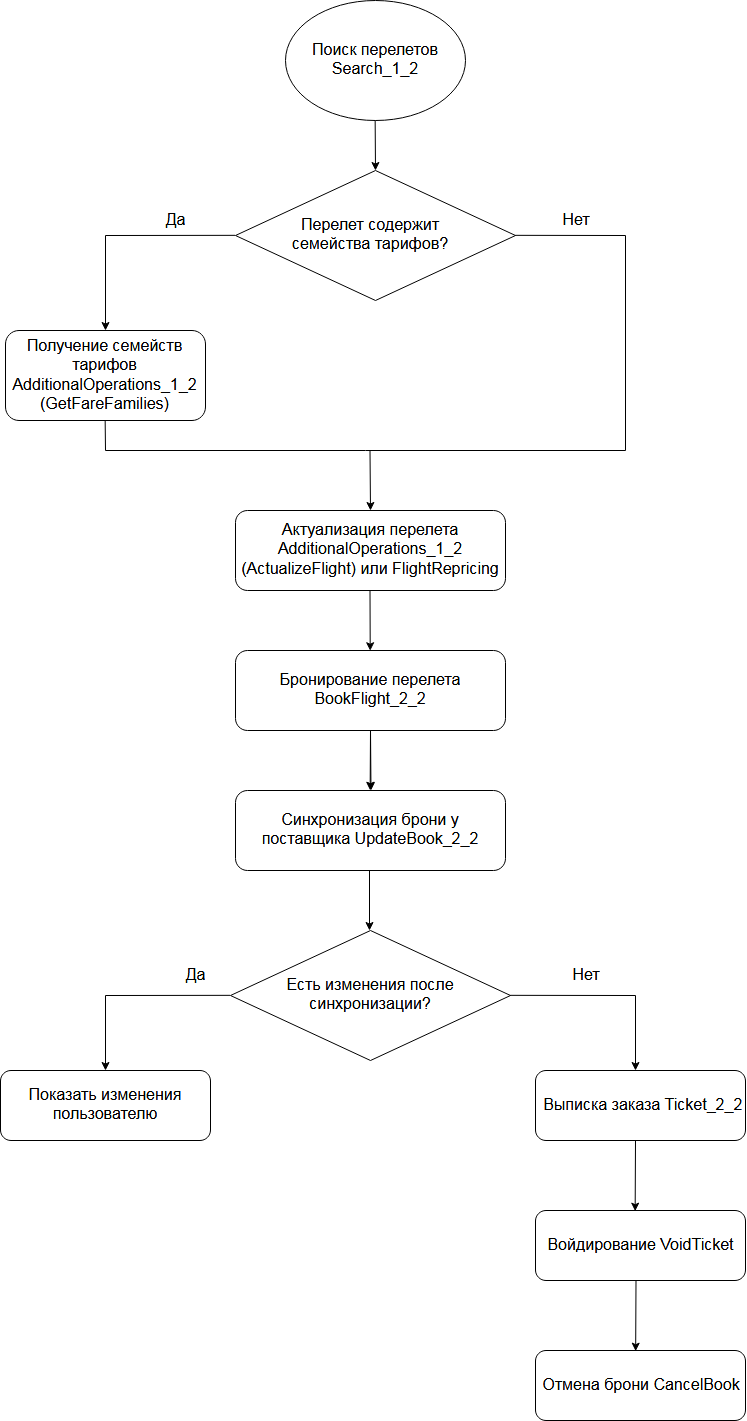

The diagram above was exported from draw.io. Its source (the exported page's mxGraphModel, read from the mxfile embedded in the PNG):
<mxGraphModel dx="1162" dy="661" grid="1" gridSize="10" guides="1" tooltips="1" connect="1" arrows="1" fold="1" page="1" pageScale="1.5" pageWidth="1169" pageHeight="827" background="#ffffff" math="0" shadow="0">
  <root>
    <mxCell id="0" />
    <mxCell id="1" parent="0" />
    <mxCell id="B2-xqAU72NcNV9aUVK_3-56" value="" style="ellipse;whiteSpace=wrap;html=1;" vertex="1" parent="1">
      <mxGeometry x="740" y="20" width="180" height="120" as="geometry" />
    </mxCell>
    <mxCell id="B2-xqAU72NcNV9aUVK_3-57" value="&lt;font style=&quot;font-size: 16px&quot;&gt;Поиск перелетов Search_1_2&lt;/font&gt;" style="text;html=1;strokeColor=none;fillColor=none;align=center;verticalAlign=middle;whiteSpace=wrap;rounded=0;" vertex="1" parent="1">
      <mxGeometry x="765" y="50" width="130" height="60" as="geometry" />
    </mxCell>
    <mxCell id="B2-xqAU72NcNV9aUVK_3-59" value="" style="endArrow=classic;html=1;exitX=0.5;exitY=1;exitDx=0;exitDy=0;" edge="1" parent="1" source="B2-xqAU72NcNV9aUVK_3-56">
      <mxGeometry width="50" height="50" relative="1" as="geometry">
        <mxPoint x="730" y="130" as="sourcePoint" />
        <mxPoint x="830" y="190" as="targetPoint" />
      </mxGeometry>
    </mxCell>
    <mxCell id="B2-xqAU72NcNV9aUVK_3-60" value="" style="rhombus;whiteSpace=wrap;html=1;" vertex="1" parent="1">
      <mxGeometry x="690" y="190" width="280" height="130" as="geometry" />
    </mxCell>
    <mxCell id="B2-xqAU72NcNV9aUVK_3-61" value="&lt;font style=&quot;font-size: 16px&quot;&gt;Перелет содержит семейства тарифов?&lt;/font&gt;" style="text;html=1;strokeColor=none;fillColor=none;align=center;verticalAlign=middle;whiteSpace=wrap;rounded=0;" vertex="1" parent="1">
      <mxGeometry x="745" y="225" width="160" height="60" as="geometry" />
    </mxCell>
    <mxCell id="B2-xqAU72NcNV9aUVK_3-74" value="" style="endArrow=none;html=1;entryX=1;entryY=0.5;entryDx=0;entryDy=0;" edge="1" parent="1" target="B2-xqAU72NcNV9aUVK_3-60">
      <mxGeometry width="50" height="50" relative="1" as="geometry">
        <mxPoint x="1080" y="255" as="sourcePoint" />
        <mxPoint x="610" y="380" as="targetPoint" />
      </mxGeometry>
    </mxCell>
    <mxCell id="B2-xqAU72NcNV9aUVK_3-75" value="" style="endArrow=none;html=1;" edge="1" parent="1">
      <mxGeometry width="50" height="50" relative="1" as="geometry">
        <mxPoint x="1080" y="470" as="sourcePoint" />
        <mxPoint x="1080" y="255" as="targetPoint" />
      </mxGeometry>
    </mxCell>
    <mxCell id="B2-xqAU72NcNV9aUVK_3-76" value="" style="endArrow=none;html=1;entryX=0;entryY=0.5;entryDx=0;entryDy=0;" edge="1" parent="1" target="B2-xqAU72NcNV9aUVK_3-60">
      <mxGeometry width="50" height="50" relative="1" as="geometry">
        <mxPoint x="560" y="255" as="sourcePoint" />
        <mxPoint x="740" y="410" as="targetPoint" />
      </mxGeometry>
    </mxCell>
    <mxCell id="B2-xqAU72NcNV9aUVK_3-77" value="" style="endArrow=classic;html=1;" edge="1" parent="1">
      <mxGeometry width="50" height="50" relative="1" as="geometry">
        <mxPoint x="560" y="255" as="sourcePoint" />
        <mxPoint x="560" y="350" as="targetPoint" />
      </mxGeometry>
    </mxCell>
    <mxCell id="B2-xqAU72NcNV9aUVK_3-78" value="&lt;font style=&quot;font-size: 16px&quot;&gt;Да&lt;/font&gt;" style="text;html=1;strokeColor=none;fillColor=none;align=center;verticalAlign=middle;whiteSpace=wrap;rounded=0;" vertex="1" parent="1">
      <mxGeometry x="610" y="230" width="40" height="20" as="geometry" />
    </mxCell>
    <mxCell id="B2-xqAU72NcNV9aUVK_3-79" value="&lt;font style=&quot;font-size: 16px&quot;&gt;Нет&lt;/font&gt;" style="text;html=1;strokeColor=none;fillColor=none;align=center;verticalAlign=middle;whiteSpace=wrap;rounded=0;" vertex="1" parent="1">
      <mxGeometry x="1010" y="230" width="40" height="20" as="geometry" />
    </mxCell>
    <mxCell id="B2-xqAU72NcNV9aUVK_3-80" value="" style="endArrow=none;html=1;" edge="1" parent="1">
      <mxGeometry width="50" height="50" relative="1" as="geometry">
        <mxPoint x="560" y="470" as="sourcePoint" />
        <mxPoint x="1080" y="470" as="targetPoint" />
      </mxGeometry>
    </mxCell>
    <mxCell id="B2-xqAU72NcNV9aUVK_3-81" value="" style="rounded=1;whiteSpace=wrap;html=1;" vertex="1" parent="1">
      <mxGeometry x="460" y="350" width="200" height="90" as="geometry" />
    </mxCell>
    <mxCell id="B2-xqAU72NcNV9aUVK_3-83" value="" style="endArrow=none;html=1;entryX=0.5;entryY=1;entryDx=0;entryDy=0;" edge="1" parent="1" target="B2-xqAU72NcNV9aUVK_3-81">
      <mxGeometry width="50" height="50" relative="1" as="geometry">
        <mxPoint x="560" y="470" as="sourcePoint" />
        <mxPoint x="530" y="490" as="targetPoint" />
      </mxGeometry>
    </mxCell>
    <mxCell id="B2-xqAU72NcNV9aUVK_3-84" value="&lt;div style=&quot;font-size: 16px&quot;&gt;&lt;font style=&quot;font-size: 16px&quot;&gt;Получение семейств тарифов AdditionalOperations_1_2&lt;/font&gt;&lt;/div&gt;&lt;font style=&quot;font-size: 16px&quot;&gt;(GetFareFamilies)&lt;/font&gt;" style="text;html=1;strokeColor=none;fillColor=none;align=center;verticalAlign=middle;whiteSpace=wrap;rounded=0;" vertex="1" parent="1">
      <mxGeometry x="470" y="360" width="180" height="70" as="geometry" />
    </mxCell>
    <mxCell id="B2-xqAU72NcNV9aUVK_3-85" value="" style="endArrow=classic;html=1;" edge="1" parent="1">
      <mxGeometry width="50" height="50" relative="1" as="geometry">
        <mxPoint x="824.5" y="470" as="sourcePoint" />
        <mxPoint x="825" y="530" as="targetPoint" />
      </mxGeometry>
    </mxCell>
    <mxCell id="B2-xqAU72NcNV9aUVK_3-90" value="&lt;font style=&quot;font-size: 16px&quot;&gt;Бронирование перелета BookFlight_2_2&lt;/font&gt;" style="rounded=1;whiteSpace=wrap;html=1;" vertex="1" parent="1">
      <mxGeometry x="690" y="670" width="270" height="80" as="geometry" />
    </mxCell>
    <mxCell id="B2-xqAU72NcNV9aUVK_3-91" value="" style="endArrow=classic;html=1;" edge="1" parent="1">
      <mxGeometry width="50" height="50" relative="1" as="geometry">
        <mxPoint x="825" y="750" as="sourcePoint" />
        <mxPoint x="825.5" y="810" as="targetPoint" />
      </mxGeometry>
    </mxCell>
    <mxCell id="B2-xqAU72NcNV9aUVK_3-93" value="&lt;font style=&quot;font-size: 16px&quot;&gt;Синхронизация брони у поставщика UpdateBook_2_2&lt;/font&gt;" style="rounded=1;whiteSpace=wrap;html=1;" vertex="1" parent="1">
      <mxGeometry x="690" y="810" width="270" height="80" as="geometry" />
    </mxCell>
    <mxCell id="B2-xqAU72NcNV9aUVK_3-95" value="&lt;font style=&quot;font-size: 16px&quot;&gt;Актуализация перелета AdditionalOperations_1_2 (ActualizeFlight) или FlightRepricing&lt;/font&gt;" style="rounded=1;whiteSpace=wrap;html=1;" vertex="1" parent="1">
      <mxGeometry x="690" y="530" width="270" height="80" as="geometry" />
    </mxCell>
    <mxCell id="B2-xqAU72NcNV9aUVK_3-97" value="" style="endArrow=classic;html=1;" edge="1" parent="1">
      <mxGeometry width="50" height="50" relative="1" as="geometry">
        <mxPoint x="824" y="890" as="sourcePoint" />
        <mxPoint x="824" y="950" as="targetPoint" />
      </mxGeometry>
    </mxCell>
    <mxCell id="B2-xqAU72NcNV9aUVK_3-98" value="" style="endArrow=classic;html=1;entryX=0.5;entryY=0;entryDx=0;entryDy=0;" edge="1" parent="1" target="B2-xqAU72NcNV9aUVK_3-93">
      <mxGeometry width="50" height="50" relative="1" as="geometry">
        <mxPoint x="825" y="750" as="sourcePoint" />
        <mxPoint x="825.5" y="810" as="targetPoint" />
      </mxGeometry>
    </mxCell>
    <mxCell id="B2-xqAU72NcNV9aUVK_3-100" value="" style="endArrow=classic;html=1;entryX=0.5;entryY=0;entryDx=0;entryDy=0;" edge="1" parent="1">
      <mxGeometry width="50" height="50" relative="1" as="geometry">
        <mxPoint x="824.5" y="610" as="sourcePoint" />
        <mxPoint x="824.7068965517242" y="670.2413793103449" as="targetPoint" />
      </mxGeometry>
    </mxCell>
    <mxCell id="B2-xqAU72NcNV9aUVK_3-102" value="&lt;font style=&quot;font-size: 16px&quot;&gt;Есть изменения после синхронизации?&lt;/font&gt;" style="rhombus;whiteSpace=wrap;html=1;" vertex="1" parent="1">
      <mxGeometry x="685" y="950" width="280" height="130" as="geometry" />
    </mxCell>
    <mxCell id="B2-xqAU72NcNV9aUVK_3-104" value="" style="endArrow=none;html=1;entryX=0;entryY=0.5;entryDx=0;entryDy=0;" edge="1" parent="1" target="B2-xqAU72NcNV9aUVK_3-102">
      <mxGeometry width="50" height="50" relative="1" as="geometry">
        <mxPoint x="560" y="1015" as="sourcePoint" />
        <mxPoint x="685" y="1015" as="targetPoint" />
      </mxGeometry>
    </mxCell>
    <mxCell id="B2-xqAU72NcNV9aUVK_3-106" value="&lt;font style=&quot;font-size: 16px&quot;&gt;Да&lt;/font&gt;" style="text;html=1;strokeColor=none;fillColor=none;align=center;verticalAlign=middle;whiteSpace=wrap;rounded=0;" vertex="1" parent="1">
      <mxGeometry x="630" y="985.0588235294117" width="40" height="20" as="geometry" />
    </mxCell>
    <mxCell id="B2-xqAU72NcNV9aUVK_3-107" value="&lt;font style=&quot;font-size: 16px&quot;&gt;Нет&lt;/font&gt;" style="text;html=1;strokeColor=none;fillColor=none;align=center;verticalAlign=middle;whiteSpace=wrap;rounded=0;" vertex="1" parent="1">
      <mxGeometry x="1020" y="985" width="40" height="20" as="geometry" />
    </mxCell>
    <mxCell id="B2-xqAU72NcNV9aUVK_3-108" value="" style="endArrow=none;html=1;entryX=1;entryY=0.5;entryDx=0;entryDy=0;" edge="1" parent="1" target="B2-xqAU72NcNV9aUVK_3-102">
      <mxGeometry width="50" height="50" relative="1" as="geometry">
        <mxPoint x="1090" y="1015" as="sourcePoint" />
        <mxPoint x="510" y="1100" as="targetPoint" />
      </mxGeometry>
    </mxCell>
    <mxCell id="B2-xqAU72NcNV9aUVK_3-110" value="" style="endArrow=classic;html=1;" edge="1" parent="1">
      <mxGeometry width="50" height="50" relative="1" as="geometry">
        <mxPoint x="1090" y="1015" as="sourcePoint" />
        <mxPoint x="1090" y="1090" as="targetPoint" />
      </mxGeometry>
    </mxCell>
    <mxCell id="B2-xqAU72NcNV9aUVK_3-112" value="" style="endArrow=classic;html=1;" edge="1" parent="1">
      <mxGeometry width="50" height="50" relative="1" as="geometry">
        <mxPoint x="560" y="1015" as="sourcePoint" />
        <mxPoint x="560" y="1090" as="targetPoint" />
      </mxGeometry>
    </mxCell>
    <mxCell id="B2-xqAU72NcNV9aUVK_3-113" value="&lt;font style=&quot;font-size: 16px&quot;&gt;Показать изменения пользователю&lt;/font&gt;" style="rounded=1;whiteSpace=wrap;html=1;" vertex="1" parent="1">
      <mxGeometry x="455" y="1090" width="210" height="70" as="geometry" />
    </mxCell>
    <mxCell id="B2-xqAU72NcNV9aUVK_3-114" value="&lt;font style=&quot;font-size: 16px&quot;&gt;&amp;nbsp;Выписка заказа Ticket_2_2&lt;/font&gt;" style="rounded=1;whiteSpace=wrap;html=1;" vertex="1" parent="1">
      <mxGeometry x="990" y="1090" width="210" height="70" as="geometry" />
    </mxCell>
    <mxCell id="B2-xqAU72NcNV9aUVK_3-115" value="" style="endArrow=classic;html=1;entryX=0.473;entryY=0.015;entryDx=0;entryDy=0;entryPerimeter=0;" edge="1" parent="1" target="B2-xqAU72NcNV9aUVK_3-116">
      <mxGeometry width="50" height="50" relative="1" as="geometry">
        <mxPoint x="1090" y="1160" as="sourcePoint" />
        <mxPoint x="1090" y="1235" as="targetPoint" />
      </mxGeometry>
    </mxCell>
    <mxCell id="B2-xqAU72NcNV9aUVK_3-116" value="&lt;font style=&quot;font-size: 16px&quot;&gt;Войдирование VoidTicket&lt;/font&gt;" style="rounded=1;whiteSpace=wrap;html=1;" vertex="1" parent="1">
      <mxGeometry x="990" y="1230" width="210" height="70" as="geometry" />
    </mxCell>
    <mxCell id="B2-xqAU72NcNV9aUVK_3-117" value="" style="endArrow=classic;html=1;entryX=0.473;entryY=0.015;entryDx=0;entryDy=0;entryPerimeter=0;" edge="1" parent="1">
      <mxGeometry width="50" height="50" relative="1" as="geometry">
        <mxPoint x="1090.5" y="1300" as="sourcePoint" />
        <mxPoint x="1090.166666666667" y="1370.6666666666667" as="targetPoint" />
      </mxGeometry>
    </mxCell>
    <mxCell id="B2-xqAU72NcNV9aUVK_3-118" value="&lt;font style=&quot;font-size: 16px&quot;&gt;Отмена брони CancelBook&lt;/font&gt;" style="rounded=1;whiteSpace=wrap;html=1;" vertex="1" parent="1">
      <mxGeometry x="990" y="1370" width="210" height="70" as="geometry" />
    </mxCell>
  </root>
</mxGraphModel>